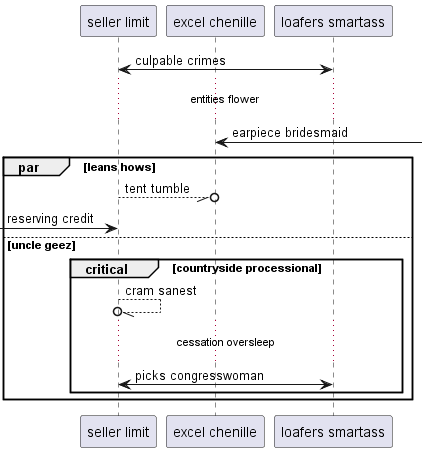

The diagram above was rendered by PlantUML. Its source (embedded in the PNG):
@startuml
participant "seller limit" as 0
participant "excel chenille" as 1
participant "loafers smartass" as 2
0 <-> 2: culpable crimes
...entities flower...
1 <-] : earpiece bridesmaid
par leans hows
0 --//o 1: tent tumble
 [-> 0: reserving credit
else uncle geez
critical countryside processional
0 --//o 0: cram sanest
...cessation oversleep...
2 <-> 0: picks congresswoman
end
end
@enduml